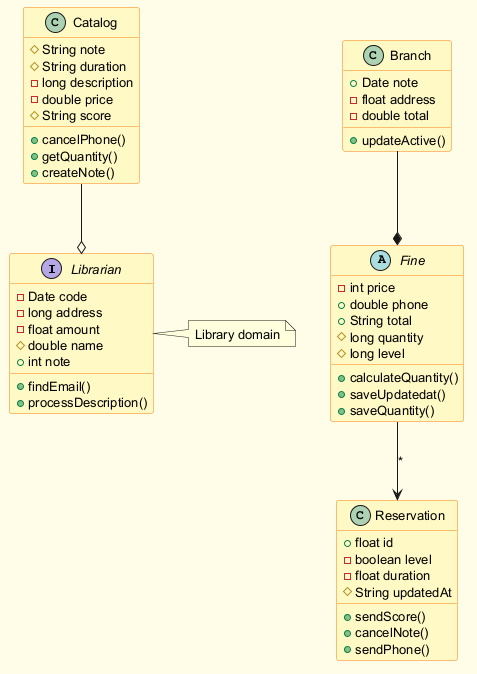

The diagram above was rendered by PlantUML. Its source (embedded in the PNG):
@startuml
skinparam backgroundColor #FFFDE7
skinparam classBackgroundColor #FFF9C4
skinparam classBorderColor #F57F17
skinparam defaultFontSize 13
interface Librarian {
  -Date code
  -long address
  -float amount
  #double name
  +int note
  +findEmail()
  +processDescription()
}
abstract class Fine {
  -int price
  +double phone
  +String total
  #long quantity
  #long level
  +calculateQuantity()
  +saveUpdatedat()
  +saveQuantity()
}
class Reservation {
  +float id
  -boolean level
  -float duration
  #String updatedAt
  +sendScore()
  +cancelNote()
  +sendPhone()
}
class Catalog {
  #String note
  #String duration
  -long description
  -double price
  #String score
  +cancelPhone()
  +getQuantity()
  +createNote()
}
class Branch {
  +Date note
  -float address
  -double total
  +updateActive()
}
Catalog --o Librarian
Fine --> Reservation : "*"
Branch --* Fine
note right of Librarian : Library domain
@enduml